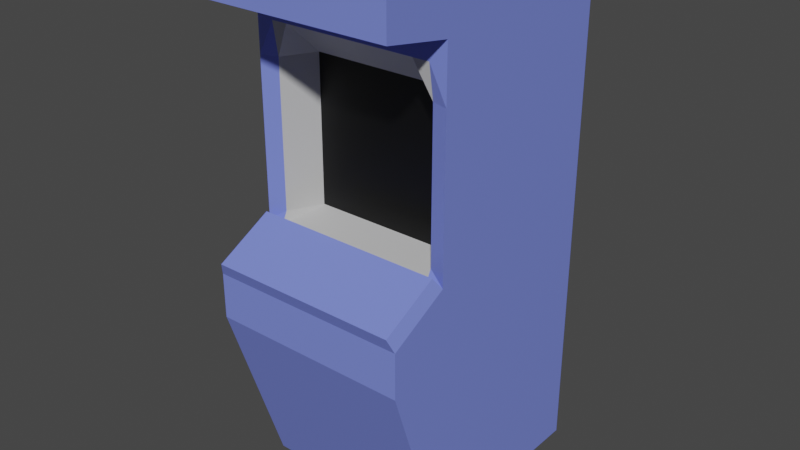 # Source: arcade.blend  (saved by Blender 2.82.7; exported with 4.5.12 LTS)
import bpy
from mathutils import Matrix  # noqa: F401  (used for matrix-valued properties, if any)

bpy.ops.wm.read_factory_settings(use_empty=True)
scene = bpy.context.scene
scene.name = 'Scene'

# ---- collections
col_collection = bpy.data.collections.new('Collection'); scene.collection.children.link(col_collection)

# ---- materials (node trees are filled in below, after node groups)
mat_default = bpy.data.materials.new('Default')
mat_default.alpha_threshold = 0.0
mat_default.use_transparent_shadow = False
mat_default.line_color = (0.0, 0.0, 0.0, 1.0)
mat_screen = bpy.data.materials.new('Screen')
mat_screen.use_transparent_shadow = False
mat_prescreen = bpy.data.materials.new('PreScreen')
mat_prescreen.use_transparent_shadow = False
mat_controlpanel = bpy.data.materials.new('ControlPanel')
mat_controlpanel.use_transparent_shadow = False

# ---- material node trees
mat_default.use_nodes = True; mat_default.node_tree.nodes.clear()
_N = mat_default.node_tree.nodes; _L = mat_default.node_tree.links
n0 = _N.new('ShaderNodeOutputMaterial'); n0.name = 'Material Output'; n0.location = (300, 300)
n1 = _N.new('ShaderNodeBsdfPrincipled'); n1.name = 'Principled BSDF'; n1.location = (10, 300)
n1.distribution = 'GGX'
n1.subsurface_method = 'BURLEY'
n1.inputs[0].default_value = (0.1925, 0.2474, 0.8, 1.0)
n1.inputs[2].default_value = 0.4
n1.inputs[3].default_value = 1.45
n1.inputs[27].default_value = (0.0, 0.0, 0.0, 1.0)
n1.inputs[28].default_value = 1.0
_L.new(n1.outputs[0], n0.inputs[0])
n0.is_active_output = True
mat_screen.use_nodes = True; mat_screen.node_tree.nodes.clear()
_N = mat_screen.node_tree.nodes; _L = mat_screen.node_tree.links
n0 = _N.new('ShaderNodeOutputMaterial'); n0.name = 'Material Output'; n0.location = (300, 300)
n1 = _N.new('ShaderNodeBsdfPrincipled'); n1.name = 'Principled BSDF'; n1.location = (10, 300)
n1.distribution = 'GGX'
n1.subsurface_method = 'BURLEY'
n1.inputs[0].default_value = (0.0, 0.0, 0.0, 1.0)
n1.inputs[3].default_value = 1.45
n1.inputs[27].default_value = (0.0, 0.0, 0.0, 1.0)
n1.inputs[28].default_value = 1.0
_L.new(n1.outputs[0], n0.inputs[0])
n0.is_active_output = True
mat_prescreen.use_nodes = True; mat_prescreen.node_tree.nodes.clear()
_N = mat_prescreen.node_tree.nodes; _L = mat_prescreen.node_tree.links
n0 = _N.new('ShaderNodeOutputMaterial'); n0.name = 'Material Output'; n0.location = (300, 300)
n1 = _N.new('ShaderNodeBsdfPrincipled'); n1.name = 'Principled BSDF'; n1.location = (10, 300)
n1.distribution = 'GGX'
n1.subsurface_method = 'BURLEY'
n1.inputs[0].default_value = (0.5173, 0.5173, 0.5173, 1.0)
n1.inputs[3].default_value = 1.45
n1.inputs[27].default_value = (0.0, 0.0, 0.0, 1.0)
n1.inputs[28].default_value = 1.0
_L.new(n1.outputs[0], n0.inputs[0])
n0.is_active_output = True
mat_controlpanel.use_nodes = True; mat_controlpanel.node_tree.nodes.clear()
_N = mat_controlpanel.node_tree.nodes; _L = mat_controlpanel.node_tree.links
n0 = _N.new('ShaderNodeOutputMaterial'); n0.name = 'Material Output'; n0.location = (300, 300)
n1 = _N.new('ShaderNodeBsdfPrincipled'); n1.name = 'Principled BSDF'; n1.location = (10, 300)
n1.distribution = 'GGX'
n1.subsurface_method = 'BURLEY'
n1.inputs[0].default_value = (0.8941, 0.9397, 1.0, 1.0)
n1.inputs[3].default_value = 1.45
n1.inputs[27].default_value = (0.0, 0.0, 0.0, 1.0)
n1.inputs[28].default_value = 1.0
_L.new(n1.outputs[0], n0.inputs[0])
n0.is_active_output = True

# ---- world
world_world = bpy.data.worlds.new('World'); scene.world = world_world
world_world.use_nodes = True; world_world.node_tree.nodes.clear()
_N = world_world.node_tree.nodes; _L = world_world.node_tree.links
n0 = _N.new('ShaderNodeOutputWorld'); n0.name = 'World Output'; n0.location = (300, 300)
n1 = _N.new('ShaderNodeBackground'); n1.name = 'Background'; n1.location = (10, 300)
n1.inputs[0].default_value = (0.05088, 0.05088, 0.05088, 1.0)
_L.new(n1.outputs[0], n0.inputs[0])
n0.is_active_output = True
world_world.color = (0.05088, 0.05088, 0.05088)
world_world.use_sun_shadow = False
world_world.sun_shadow_jitter_overblur = 0.0

# ---- meshes
me_cube = bpy.data.meshes.new('Cube')
me_cube.from_pydata([(1.0, 1.0, 1.0), (1.0, 1.0, -1.0), (1.0, -1.0, 1.0), (1.0, -1.685, -1.0), (-1.0, 1.0, 1.0), (-1.0, 1.0, -1.0), (-1.0, -1.0, 1.0), (-1.0, -1.685, -1.0), (0.0, 1.0, -1.0), (0.0, -1.0, 1.0), (0.0, -1.685, -1.0), (0.0, 1.0, 1.0), (0.0, 1.0, -0.601), (-1.0, 1.0, 0.0), (-1.0, -1.0, 0.0), (0.0, 1.0, -0.04232), (0.0, -1.0, 0.0), (0.0, 1.0, 0.0), (-1.0, 1.0, -0.6957), (0.0, -0.6253, -0.601), (0.0, -1.0, -0.7291), (0.0, 1.0, -0.6957), (-1.0, -1.0, -0.7291), (0.0, -0.6253, -0.04232), (-0.3333, 1.0, -1.0), (-0.6667, 1.0, -1.0), (-0.3333, -1.0, 1.0), (-0.6667, -1.0, 1.0), (-0.6667, 1.0, 0.0), (-0.3333, 1.0, 0.0), (-0.6667, -1.685, -1.0), (-0.3333, -1.685, -1.0), (-0.6667, 1.0, 1.0), (-0.3333, 1.0, 1.0), (-0.3333, -1.0, 0.0), (-0.6667, -1.0, 0.0), (-0.3333, -1.0, -0.7291), (-0.6667, -1.0, -0.7291), (-0.6667, 1.0, -0.6957), (-0.3333, 1.0, -0.6957), (-1.0, 1.0, -0.601), (-1.0, 1.0, -0.04232), (-1.0, -1.0, -0.04232), (-1.0, -1.0, -0.601), (1.0, 1.0, 0.0), (1.0, -1.0, 0.0), (1.0, 1.0, -0.6957), (1.0, -1.0, -0.7291), (0.3333, 1.0, -1.0), (0.6667, 1.0, -1.0), (0.3333, -1.0, 1.0), (0.6667, -1.0, 1.0), (0.6667, 1.0, 0.0), (0.3333, 1.0, 0.0), (-0.3333, -0.6253, -0.04232), (-0.3333, -0.6253, -0.601), (-0.6667, -0.6253, -0.04232), (-0.6667, -0.6253, -0.601), (-0.6667, 1.0, -0.04232), (-0.6667, 1.0, -0.601), (-0.3333, 1.0, -0.04232), (-0.3333, 1.0, -0.601), (0.6667, -1.685, -1.0), (0.3333, -1.685, -1.0), (0.6667, 1.0, 1.0), (0.3333, 1.0, 1.0), (0.3333, -1.0, 0.0), (0.6667, -1.0, 0.0), (0.3333, -1.0, -0.7291), (0.6667, -1.0, -0.7291), (0.6667, 1.0, -0.6957), (0.3333, 1.0, -0.6957), (-1.0, 1.0, -0.797), (-1.0, 1.0, -0.8984), (1.0, 1.0, -0.601), (1.0, 1.0, -0.04232), (0.0, -1.0, -0.8085), (0.0, -1.685, -0.8535), (0.0, 1.0, -0.797), (0.0, 1.0, -0.8984), (-1.0, -1.685, -0.8535), (-1.0, -1.0, -0.8085), (-0.6667, 1.0, -0.797), (-0.6667, 1.0, -0.8984), (-0.3333, 1.0, -0.797), (-0.3333, 1.0, -0.8984), (-0.3333, -1.0, -0.8085), (-0.3333, -1.685, -0.8535), (-0.6667, -1.0, -0.8085), (-0.6667, -1.685, -0.8535), (1.0, -1.0, -0.04232), (1.0, -1.0, -0.601), (0.3333, -0.6253, -0.04232), (0.3333, -0.6253, -0.601), (0.6667, -0.6253, -0.04232), (0.6667, -0.6253, -0.601), (0.6667, 1.0, -0.04232), (0.6667, 1.0, -0.601), (0.3333, 1.0, -0.04232), (0.3333, 1.0, -0.601), (-1.0, -1.604, 0.122), (-1.0, -1.604, 0.2955), (0.0, 1.0, 0.2955), (0.0, 1.0, 0.122), (0.0, -1.604, 0.2955), (0.0, -1.604, 0.122), (-1.0, 1.0, 0.2955), (-1.0, 1.0, 0.122), (1.0, 1.0, -0.797), (1.0, 1.0, -0.8984), (-0.6667, 1.0, 0.2955), (-0.6667, 1.0, 0.122), (-0.3333, 1.0, 0.2955), (-0.3333, 1.0, 0.122), (-0.3333, -1.604, 0.2955), (-0.3333, -1.604, 0.122), (-0.6667, -1.604, 0.2955), (-0.6667, -1.604, 0.122), (1.0, -1.685, -0.8535), (1.0, -1.0, -0.8085), (0.6667, 1.0, -0.797), (0.6667, 1.0, -0.8984), (0.3333, 1.0, -0.797), (0.3333, 1.0, -0.8984), (-0.8313, 1.0, -1.0), (-0.8313, -1.0, 1.0), (-0.8313, -1.0, 0.0), (-0.8313, -1.0, -0.7291), (-0.8313, 1.0, 0.0), (-0.8313, -1.685, -1.0), (-0.8313, 1.0, 1.0), (-0.8313, 1.0, -0.6957), (-0.8313, 1.0, -0.601), (-0.8313, 1.0, -0.04232), (-0.8313, -0.9474, -0.601), (-0.8313, -0.9474, -0.04232), (-0.8313, 1.0, -0.8984), (-0.8313, 1.0, -0.797), (-0.8313, -1.685, -0.8535), (-0.8313, -1.0, -0.8085), (-0.8313, 1.0, 0.122), (-0.8313, 1.0, 0.2955), (-0.8313, -1.604, 0.122), (-0.8313, -1.604, 0.2955), (0.3333, -1.0, -0.8085), (0.3333, -1.685, -0.8535), (0.6667, -1.0, -0.8085), (0.6667, -1.685, -0.8535), (1.0, -1.604, 0.122), (1.0, -1.604, 0.2955), (1.0, 1.0, 0.2955), (1.0, 1.0, 0.122), (0.6667, 1.0, 0.2955), (0.6667, 1.0, 0.122), (0.3333, 1.0, 0.2955), (0.3333, 1.0, 0.122), (0.3333, -1.604, 0.2955), (0.3333, -1.604, 0.122), (0.6667, -1.604, 0.2955), (0.6667, -1.604, 0.122), (0.8313, 1.0, -1.0), (0.8313, -1.0, 1.0), (0.8313, -1.0, 0.0), (0.8313, -1.0, -0.7291), (0.8313, 1.0, 0.0), (0.8313, -1.685, -1.0), (0.8313, 1.0, 1.0), (0.8313, 1.0, -0.6957), (0.8313, 1.0, -0.601), (0.8313, 1.0, -0.04232), (0.8313, -0.9474, -0.601), (0.8313, -0.9474, -0.04232), (0.8313, 1.0, -0.8984), (0.8313, 1.0, -0.797), (0.8313, -1.685, -0.8535), (0.8313, -1.0, -0.8085), (0.8313, 1.0, 0.122), (0.8313, 1.0, 0.2955), (0.8313, -1.604, 0.122), (0.8313, -1.604, 0.2955), (4.111e-09, -1.655, 0.07085), (4.111e-09, -1.08, -0.04524), (-0.7913, -1.08, -0.04524), (-0.9519, -1.08, -0.04524), (-0.3173, -1.08, -0.04524), (-0.6346, -1.08, -0.04524), (-0.3173, -1.655, 0.07085), (-0.6346, -1.655, 0.07085), (0.7913, -1.08, -0.04524), (0.9519, -1.08, -0.04524), (0.3173, -1.08, -0.04524), (0.6346, -1.08, -0.04524), (0.6346, -1.655, 0.07085), (0.3173, -1.655, 0.07085), (-0.9519, -1.655, 0.07085), (0.9519, -1.655, 0.07085), (-0.7913, -1.655, 0.07085), (0.7913, -1.655, 0.07085)], [], [(130, 4, 6, 125), (143, 125, 6, 101), (101, 6, 4, 106), (179, 149, 2, 161), (172, 121, 120, 173), (48, 63, 10, 8), (174, 118, 119, 175), (53, 17, 103, 155), (24, 8, 10, 31), (112, 33, 11, 102), (60, 29, 17, 15), (167, 70, 97, 168), (160, 165, 62, 49), (20, 68, 93, 19), (42, 14, 13, 41), (135, 126, 14, 42), (139, 127, 22, 81), (81, 22, 18, 72), (120, 122, 71, 70), (90, 75, 44, 45), (145, 147, 146, 144), (84, 39, 21, 78), (137, 131, 38, 82), (82, 38, 39, 84), (76, 20, 36, 86), (86, 36, 37, 88), (23, 16, 34, 54), (54, 34, 35, 56), (133, 128, 28, 58), (58, 28, 29, 60), (141, 130, 32, 110), (110, 32, 33, 112), (124, 25, 30, 129), (25, 24, 31, 30), (104, 9, 26, 114), (114, 26, 27, 116), (11, 33, 26, 9), (33, 32, 27, 26), (168, 97, 96, 169), (19, 93, 92, 23), (71, 21, 12, 99), (10, 63, 145, 77), (119, 108, 46, 47), (76, 144, 68, 20), (96, 98, 53, 52), (49, 62, 63, 48), (3, 1, 109, 118), (67, 162, 188, 191), (166, 161, 2, 0), (149, 150, 0, 2), (153, 155, 154, 152), (155, 103, 102, 154), (154, 102, 11, 65), (98, 15, 17, 53), (11, 9, 50, 65), (104, 156, 50, 9), (152, 154, 65, 64), (177, 152, 64, 166), (92, 94, 67, 66), (144, 146, 69, 68), (173, 120, 70, 167), (122, 78, 21, 71), (38, 59, 61, 39), (59, 58, 60, 61), (131, 132, 59, 38), (132, 133, 58, 59), (36, 55, 57, 37), (55, 54, 56, 57), (20, 19, 55, 36), (19, 23, 54, 55), (175, 119, 47, 163), (171, 90, 45, 162), (169, 96, 52, 164), (23, 92, 66, 16), (127, 134, 43, 22), (134, 135, 42, 43), (22, 43, 40, 18), (43, 42, 41, 40), (65, 50, 51, 64), (156, 158, 51, 50), (39, 61, 12, 21), (61, 60, 15, 12), (121, 123, 122, 120), (77, 145, 144, 76), (63, 62, 147, 145), (99, 12, 15, 98), (47, 46, 74, 91), (163, 47, 91, 170), (93, 95, 94, 92), (68, 69, 95, 93), (31, 87, 89, 30), (87, 86, 88, 89), (10, 77, 87, 31), (77, 76, 86, 87), (25, 83, 85, 24), (83, 82, 84, 85), (124, 136, 83, 25), (136, 137, 82, 83), (24, 85, 79, 8), (85, 84, 78, 79), (160, 49, 121, 172), (49, 48, 123, 121), (7, 80, 73, 5), (80, 81, 72, 73), (129, 138, 80, 7), (138, 139, 81, 80), (91, 74, 75, 90), (170, 91, 90, 171), (70, 71, 99, 97), (97, 99, 98, 96), (142, 100, 194, 196), (45, 44, 151, 148), (176, 153, 152, 177), (164, 52, 153, 176), (105, 157, 156, 104), (157, 159, 158, 156), (165, 3, 118, 174), (118, 109, 108, 119), (16, 66, 190, 181), (115, 114, 116, 117), (14, 126, 182, 183), (105, 104, 114, 115), (28, 111, 113, 29), (111, 110, 112, 113), (128, 140, 111, 28), (140, 141, 110, 111), (29, 113, 103, 17), (113, 112, 102, 103), (178, 148, 149, 179), (148, 151, 150, 149), (52, 53, 155, 153), (162, 45, 189, 188), (123, 79, 78, 122), (48, 8, 79, 123), (14, 100, 107, 13), (100, 101, 106, 107), (35, 34, 184, 185), (142, 143, 101, 100), (117, 116, 143, 142), (115, 117, 187, 186), (107, 106, 141, 140), (13, 107, 140, 128), (89, 88, 139, 138), (30, 89, 138, 129), (73, 72, 137, 136), (5, 73, 136, 124), (57, 56, 135, 134), (37, 57, 134, 127), (40, 41, 133, 132), (18, 40, 132, 131), (5, 124, 129, 7), (106, 4, 130, 141), (41, 13, 128, 133), (72, 18, 131, 137), (88, 37, 127, 139), (56, 35, 126, 135), (116, 27, 125, 143), (32, 130, 125, 27), (159, 178, 179, 158), (66, 67, 191, 190), (151, 176, 177, 150), (44, 164, 176, 151), (147, 174, 175, 146), (62, 165, 174, 147), (109, 172, 173, 108), (1, 160, 172, 109), (95, 170, 171, 94), (69, 163, 170, 95), (74, 168, 169, 75), (46, 167, 168, 74), (1, 3, 165, 160), (150, 177, 166, 0), (75, 169, 164, 44), (108, 173, 167, 46), (146, 175, 163, 69), (94, 171, 162, 67), (158, 179, 161, 51), (64, 51, 161, 166), (190, 191, 192, 193), (188, 189, 195, 197), (184, 186, 187, 185), (181, 180, 186, 184), (181, 190, 193, 180), (182, 196, 194, 183), (185, 187, 196, 182), (191, 188, 197, 192), (105, 115, 186, 180), (178, 159, 192, 197), (45, 148, 195, 189), (157, 105, 180, 193), (159, 157, 193, 192), (126, 35, 185, 182), (148, 178, 197, 195), (100, 14, 183, 194), (117, 142, 196, 187), (34, 16, 181, 184)])
me_cube.polygons.foreach_set('material_index', [0, 0, 0, 0, 0, 0, 0, 0, 0, 0, 0, 0, 0, 2, 0, 0, 0, 0, 0, 0, 0, 0, 0, 0, 0, 0, 2, 2, 0, 0, 0, 0, 0, 0, 0, 0, 0, 0, 0, 1, 0, 0, 0, 0, 0, 0, 0, 2, 0, 0, 0, 0, 0, 0, 0, 0, 0, 0, 2, 0, 0, 0, 0, 0, 0, 0, 2, 1, 2, 1, 0, 0, 0, 2, 0, 0, 0, 0, 0, 0, 0, 0, 0, 0, 0, 0, 0, 0, 1, 2, 0, 0, 0, 0, 0, 0, 0, 0, 0, 0, 0, 0, 0, 0, 0, 0, 0, 0, 0, 0, 0, 0, 0, 0, 0, 0, 0, 0, 2, 0, 0, 0, 0, 0, 0, 0, 0, 0, 0, 0, 0, 0, 0, 0, 0, 0, 2, 0, 0, 0, 0, 0, 0, 0, 0, 0, 2, 2, 0, 0, 0, 0, 0, 0, 0, 2, 0, 0, 0, 2, 0, 0, 0, 0, 0, 0, 2, 2, 0, 0, 0, 0, 0, 0, 0, 2, 0, 0, 0, 0, 0, 0, 0, 0, 0, 0, 0, 0, 0, 0, 0, 2, 0, 0, 0, 2])
_uv = me_cube.uv_layers.new(name='UVMap')
_uv.uv.foreach_set('vector', [0.8539, 0.5, 0.875, 0.5, 0.875, 0.75, 0.8539, 0.75, 0.5569, 0.9789, 0.625, 0.9789, 0.625, 1.0, 0.5569, 1.0, 0.5569, 0.0, 0.625, 0.0, 0.625, 0.25, 0.5569, 0.25, 0.5569, 0.9789, 0.5569, 1.0, 0.625, 1.0, 0.625, 0.9789, 0.3877, 0.2711, 0.3877, 0.2917, 0.4004, 0.2917, 0.4004, 0.2711, 0.2083, 0.5, 0.2083, 0.75, 0.25, 0.75, 0.25, 0.5, 0.3877, 0.9789, 0.3877, 1.0, 0.4004, 1.0, 0.4004, 0.9789, 0.5, 0.3333, 0.5, 0.375, 0.5152, 0.375, 0.5152, 0.3333, 0.2083, 0.5, 0.25, 0.5, 0.25, 0.75, 0.2083, 0.75, 0.5569, 0.3333, 0.625, 0.3333, 0.625, 0.375, 0.5569, 0.375, 0.4743, 0.3333, 0.5, 0.3333, 0.5, 0.375, 0.4743, 0.375, 0.413, 0.2711, 0.413, 0.2917, 0.4453, 0.2917, 0.4453, 0.2711, 0.1461, 0.5, 0.1461, 0.75, 0.1667, 0.75, 0.1667, 0.5, 0.413, 0.875, 0.413, 0.9167, 0.4453, 0.9167, 0.4453, 0.875, 0.4743, 0.0, 0.5, 0.0, 0.5, 0.25, 0.4743, 0.25, 0.4743, 0.9789, 0.5, 0.9789, 0.5, 1.0, 0.4743, 1.0, 0.4004, 0.9789, 0.413, 0.9789, 0.413, 1.0, 0.4004, 1.0, 0.4004, 2.001e-11, 0.413, 0.0, 0.413, 0.25, 0.4004, 0.25, 0.4004, 0.2917, 0.4004, 0.3333, 0.413, 0.3333, 0.413, 0.2917, 0.4743, 0.0, 0.4743, 0.25, 0.5, 0.25, 0.5, 0.0, 0.3877, 0.9167, 0.3877, 0.9583, 0.4004, 0.9583, 0.4004, 0.9167, 0.4004, 0.3333, 0.413, 0.3333, 0.413, 0.375, 0.4004, 0.375, 0.4004, 0.2711, 0.413, 0.2711, 0.413, 0.2917, 0.4004, 0.2917, 0.4004, 0.2917, 0.413, 0.2917, 0.413, 0.3333, 0.4004, 0.3333, 0.4004, 0.875, 0.413, 0.875, 0.413, 0.9167, 0.4004, 0.9167, 0.4004, 0.9167, 0.413, 0.9167, 0.413, 0.9583, 0.4004, 0.9583, 0.4743, 0.875, 0.5, 0.875, 0.5, 0.9167, 0.4743, 0.9167, 0.4743, 0.9167, 0.5, 0.9167, 0.5, 0.9583, 0.4743, 0.9583, 0.4743, 0.2711, 0.5, 0.2711, 0.5, 0.2917, 0.4743, 0.2917, 0.4743, 0.2917, 0.5, 0.2917, 0.5, 0.3333, 0.4743, 0.3333, 0.5569, 0.2711, 0.625, 0.2711, 0.625, 0.2917, 0.5569, 0.2917, 0.5569, 0.2917, 0.625, 0.2917, 0.625, 0.3333, 0.5569, 0.3333, 0.1461, 0.5, 0.1667, 0.5, 0.1667, 0.75, 0.1461, 0.75, 0.1667, 0.5, 0.2083, 0.5, 0.2083, 0.75, 0.1667, 0.75, 0.5569, 0.875, 0.625, 0.875, 0.625, 0.9167, 0.5569, 0.9167, 0.5569, 0.9167, 0.625, 0.9167, 0.625, 0.9583, 0.5569, 0.9583, 0.75, 0.5, 0.7917, 0.5, 0.7917, 0.75, 0.75, 0.75, 0.7917, 0.5, 0.8333, 0.5, 0.8333, 0.75, 0.7917, 0.75, 0.4453, 0.2711, 0.4453, 0.2917, 0.4743, 0.2917, 0.4743, 0.2711, 0.4453, 0.875, 0.4453, 0.9167, 0.4743, 0.9167, 0.4743, 0.875, 0.413, 0.3333, 0.413, 0.375, 0.4453, 0.375, 0.4453, 0.3333, 0.375, 0.875, 0.375, 0.9167, 0.3877, 0.9167, 0.3877, 0.875, 0.4004, 2.001e-11, 0.4004, 0.25, 0.413, 0.25, 0.413, 0.0, 0.4004, 0.875, 0.4004, 0.9167, 0.413, 0.9167, 0.413, 0.875, 0.4743, 0.2917, 0.4743, 0.3333, 0.5, 0.3333, 0.5, 0.2917, 0.1667, 0.5, 0.1667, 0.75, 0.2083, 0.75, 0.2083, 0.5, 0.375, 0.0, 0.375, 0.25, 0.3877, 0.25, 0.3877, 2.001e-11, 0.5, 0.9583, 0.5, 0.9789, 0.5, 0.9789, 0.5, 0.9583, 0.8539, 0.5, 0.8539, 0.75, 0.875, 0.75, 0.875, 0.5, 0.5569, 0.0, 0.5569, 0.25, 0.625, 0.25, 0.625, 0.0, 0.5152, 0.2917, 0.5152, 0.3333, 0.5569, 0.3333, 0.5569, 0.2917, 0.5152, 0.3333, 0.5152, 0.375, 0.5569, 0.375, 0.5569, 0.3333, 0.5569, 0.3333, 0.5569, 0.375, 0.625, 0.375, 0.625, 0.3333, 0.4743, 0.3333, 0.4743, 0.375, 0.5, 0.375, 0.5, 0.3333, 0.75, 0.5, 0.75, 0.75, 0.7917, 0.75, 0.7917, 0.5, 0.5569, 0.875, 0.5569, 0.9167, 0.625, 0.9167, 0.625, 0.875, 0.5569, 0.2917, 0.5569, 0.3333, 0.625, 0.3333, 0.625, 0.2917, 0.5569, 0.2711, 0.5569, 0.2917, 0.625, 0.2917, 0.625, 0.2711, 0.4743, 0.9167, 0.4743, 0.9583, 0.5, 0.9583, 0.5, 0.9167, 0.4004, 0.9167, 0.4004, 0.9583, 0.413, 0.9583, 0.413, 0.9167, 0.4004, 0.2711, 0.4004, 0.2917, 0.413, 0.2917, 0.413, 0.2711, 0.4004, 0.3333, 0.4004, 0.375, 0.413, 0.375, 0.413, 0.3333, 0.413, 0.2917, 0.4453, 0.2917, 0.4453, 0.3333, 0.413, 0.3333, 0.4453, 0.2917, 0.4743, 0.2917, 0.4743, 0.3333, 0.4453, 0.3333, 0.413, 0.2711, 0.4453, 0.2711, 0.4453, 0.2917, 0.413, 0.2917, 0.4453, 0.2711, 0.4743, 0.2711, 0.4743, 0.2917, 0.4453, 0.2917, 0.413, 0.9167, 0.4453, 0.9167, 0.4453, 0.9583, 0.413, 0.9583, 0.4453, 0.9167, 0.4743, 0.9167, 0.4743, 0.9583, 0.4453, 0.9583, 0.413, 0.875, 0.4453, 0.875, 0.4453, 0.9167, 0.413, 0.9167, 0.4453, 0.875, 0.4743, 0.875, 0.4743, 0.9167, 0.4453, 0.9167, 0.4004, 0.9789, 0.4004, 1.0, 0.413, 1.0, 0.413, 0.9789, 0.4743, 0.9789, 0.4743, 1.0, 0.5, 1.0, 0.5, 0.9789, 0.4743, 0.2711, 0.4743, 0.2917, 0.5, 0.2917, 0.5, 0.2711, 0.4743, 0.875, 0.4743, 0.9167, 0.5, 0.9167, 0.5, 0.875, 0.413, 0.9789, 0.4453, 0.9789, 0.4453, 1.0, 0.413, 1.0, 0.4453, 0.9789, 0.4743, 0.9789, 0.4743, 1.0, 0.4453, 1.0, 0.413, 0.0, 0.4453, 0.0, 0.4453, 0.25, 0.413, 0.25, 0.4453, 0.0, 0.4743, 0.0, 0.4743, 0.25, 0.4453, 0.25, 0.7917, 0.5, 0.7917, 0.75, 0.8333, 0.75, 0.8333, 0.5, 0.5569, 0.9167, 0.5569, 0.9583, 0.625, 0.9583, 0.625, 0.9167, 0.413, 0.3333, 0.4453, 0.3333, 0.4453, 0.375, 0.413, 0.375, 0.4453, 0.3333, 0.4743, 0.3333, 0.4743, 0.375, 0.4453, 0.375, 0.3877, 0.2917, 0.3877, 0.3333, 0.4004, 0.3333, 0.4004, 0.2917, 0.3877, 0.875, 0.3877, 0.9167, 0.4004, 0.9167, 0.4004, 0.875, 0.375, 0.9167, 0.375, 0.9583, 0.3877, 0.9583, 0.3877, 0.9167, 0.4453, 0.3333, 0.4453, 0.375, 0.4743, 0.375, 0.4743, 0.3333, 0.413, 0.0, 0.413, 0.25, 0.4453, 0.25, 0.4453, 0.0, 0.413, 0.9789, 0.413, 1.0, 0.4453, 1.0, 0.4453, 0.9789, 0.4453, 0.9167, 0.4453, 0.9583, 0.4743, 0.9583, 0.4743, 0.9167, 0.413, 0.9167, 0.413, 0.9583, 0.4453, 0.9583, 0.4453, 0.9167, 0.375, 0.9167, 0.3877, 0.9167, 0.3877, 0.9583, 0.375, 0.9583, 0.3877, 0.9167, 0.4004, 0.9167, 0.4004, 0.9583, 0.3877, 0.9583, 0.375, 0.875, 0.3877, 0.875, 0.3877, 0.9167, 0.375, 0.9167, 0.3877, 0.875, 0.4004, 0.875, 0.4004, 0.9167, 0.3877, 0.9167, 0.375, 0.2917, 0.3877, 0.2917, 0.3877, 0.3333, 0.375, 0.3333, 0.3877, 0.2917, 0.4004, 0.2917, 0.4004, 0.3333, 0.3877, 0.3333, 0.375, 0.2711, 0.3877, 0.2711, 0.3877, 0.2917, 0.375, 0.2917, 0.3877, 0.2711, 0.4004, 0.2711, 0.4004, 0.2917, 0.3877, 0.2917, 0.375, 0.3333, 0.3877, 0.3333, 0.3877, 0.375, 0.375, 0.375, 0.3877, 0.3333, 0.4004, 0.3333, 0.4004, 0.375, 0.3877, 0.375, 0.375, 0.2711, 0.375, 0.2917, 0.3877, 0.2917, 0.3877, 0.2711, 0.375, 0.2917, 0.375, 0.3333, 0.3877, 0.3333, 0.3877, 0.2917, 0.375, 0.0, 0.3877, 2.001e-11, 0.3877, 0.25, 0.375, 0.25, 0.3877, 2.001e-11, 0.4004, 2.001e-11, 0.4004, 0.25, 0.3877, 0.25, 0.375, 0.9789, 0.3877, 0.9789, 0.3877, 1.0, 0.375, 1.0, 0.3877, 0.9789, 0.4004, 0.9789, 0.4004, 1.0, 0.3877, 1.0, 0.4453, 0.0, 0.4453, 0.25, 0.4743, 0.25, 0.4743, 0.0, 0.4453, 0.9789, 0.4453, 1.0, 0.4743, 1.0, 0.4743, 0.9789, 0.413, 0.2917, 0.413, 0.3333, 0.4453, 0.3333, 0.4453, 0.2917, 0.4453, 0.2917, 0.4453, 0.3333, 0.4743, 0.3333, 0.4743, 0.2917, 0.5152, 0.9789, 0.5152, 1.0, 0.5152, 1.0, 0.5152, 0.9789, 0.5, 0.0, 0.5, 0.25, 0.5152, 0.25, 0.5152, 0.0, 0.5152, 0.2711, 0.5152, 0.2917, 0.5569, 0.2917, 0.5569, 0.2711, 0.5, 0.2711, 0.5, 0.2917, 0.5152, 0.2917, 0.5152, 0.2711, 0.5152, 0.875, 0.5152, 0.9167, 0.5569, 0.9167, 0.5569, 0.875, 0.5152, 0.9167, 0.5152, 0.9583, 0.5569, 0.9583, 0.5569, 0.9167, 0.375, 0.9789, 0.375, 1.0, 0.3877, 1.0, 0.3877, 0.9789, 0.3877, 2.001e-11, 0.3877, 0.25, 0.4004, 0.25, 0.4004, 2.001e-11, 0.5, 0.875, 0.5, 0.9167, 0.5, 0.9167, 0.5, 0.875, 0.5152, 0.9167, 0.5569, 0.9167, 0.5569, 0.9583, 0.5152, 0.9583, 0.5, 1.0, 0.5, 0.9789, 0.5, 0.9789, 0.5, 1.0, 0.5152, 0.875, 0.5569, 0.875, 0.5569, 0.9167, 0.5152, 0.9167, 0.5, 0.2917, 0.5152, 0.2917, 0.5152, 0.3333, 0.5, 0.3333, 0.5152, 0.2917, 0.5569, 0.2917, 0.5569, 0.3333, 0.5152, 0.3333, 0.5, 0.2711, 0.5152, 0.2711, 0.5152, 0.2917, 0.5, 0.2917, 0.5152, 0.2711, 0.5569, 0.2711, 0.5569, 0.2917, 0.5152, 0.2917, 0.5, 0.3333, 0.5152, 0.3333, 0.5152, 0.375, 0.5, 0.375, 0.5152, 0.3333, 0.5569, 0.3333, 0.5569, 0.375, 0.5152, 0.375, 0.5152, 0.9789, 0.5152, 1.0, 0.5569, 1.0, 0.5569, 0.9789, 0.5152, 0.0, 0.5152, 0.25, 0.5569, 0.25, 0.5569, 0.0, 0.5, 0.2917, 0.5, 0.3333, 0.5152, 0.3333, 0.5152, 0.2917, 0.5, 0.9789, 0.5, 1.0, 0.5, 1.0, 0.5, 0.9789, 0.3877, 0.3333, 0.3877, 0.375, 0.4004, 0.375, 0.4004, 0.3333, 0.375, 0.3333, 0.375, 0.375, 0.3877, 0.375, 0.3877, 0.3333, 0.5, 0.0, 0.5152, 0.0, 0.5152, 0.25, 0.5, 0.25, 0.5152, 0.0, 0.5569, 0.0, 0.5569, 0.25, 0.5152, 0.25, 0.5, 0.9583, 0.5, 0.9167, 0.5, 0.9167, 0.5, 0.9583, 0.5152, 0.9789, 0.5569, 0.9789, 0.5569, 1.0, 0.5152, 1.0, 0.5152, 0.9583, 0.5569, 0.9583, 0.5569, 0.9789, 0.5152, 0.9789, 0.5152, 0.9167, 0.5152, 0.9583, 0.5152, 0.9583, 0.5152, 0.9167, 0.5152, 0.25, 0.5569, 0.25, 0.5569, 0.2711, 0.5152, 0.2711, 0.5, 0.25, 0.5152, 0.25, 0.5152, 0.2711, 0.5, 0.2711, 0.3877, 0.9583, 0.4004, 0.9583, 0.4004, 0.9789, 0.3877, 0.9789, 0.375, 0.9583, 0.3877, 0.9583, 0.3877, 0.9789, 0.375, 0.9789, 0.3877, 0.25, 0.4004, 0.25, 0.4004, 0.2711, 0.3877, 0.2711, 0.375, 0.25, 0.3877, 0.25, 0.3877, 0.2711, 0.375, 0.2711, 0.4453, 0.9583, 0.4743, 0.9583, 0.4743, 0.9789, 0.4453, 0.9789, 0.413, 0.9583, 0.4453, 0.9583, 0.4453, 0.9789, 0.413, 0.9789, 0.4453, 0.25, 0.4743, 0.25, 0.4743, 0.2711, 0.4453, 0.2711, 0.413, 0.25, 0.4453, 0.25, 0.4453, 0.2711, 0.413, 0.2711, 0.125, 0.5, 0.1461, 0.5, 0.1461, 0.75, 0.125, 0.75, 0.5569, 0.25, 0.625, 0.25, 0.625, 0.2711, 0.5569, 0.2711, 0.4743, 0.25, 0.5, 0.25, 0.5, 0.2711, 0.4743, 0.2711, 0.4004, 0.25, 0.413, 0.25, 0.413, 0.2711, 0.4004, 0.2711, 0.4004, 0.9583, 0.413, 0.9583, 0.413, 0.9789, 0.4004, 0.9789, 0.4743, 0.9583, 0.5, 0.9583, 0.5, 0.9789, 0.4743, 0.9789, 0.5569, 0.9583, 0.625, 0.9583, 0.625, 0.9789, 0.5569, 0.9789, 0.8333, 0.5, 0.8539, 0.5, 0.8539, 0.75, 0.8333, 0.75, 0.5152, 0.9583, 0.5152, 0.9789, 0.5569, 0.9789, 0.5569, 0.9583, 0.5, 0.9167, 0.5, 0.9583, 0.5, 0.9583, 0.5, 0.9167, 0.5152, 0.25, 0.5152, 0.2711, 0.5569, 0.2711, 0.5569, 0.25, 0.5, 0.25, 0.5, 0.2711, 0.5152, 0.2711, 0.5152, 0.25, 0.3877, 0.9583, 0.3877, 0.9789, 0.4004, 0.9789, 0.4004, 0.9583, 0.375, 0.9583, 0.375, 0.9789, 0.3877, 0.9789, 0.3877, 0.9583, 0.3877, 0.25, 0.3877, 0.2711, 0.4004, 0.2711, 0.4004, 0.25, 0.375, 0.25, 0.375, 0.2711, 0.3877, 0.2711, 0.3877, 0.25, 0.4453, 0.9583, 0.4453, 0.9789, 0.4743, 0.9789, 0.4743, 0.9583, 0.413, 0.9583, 0.413, 0.9789, 0.4453, 0.9789, 0.4453, 0.9583, 0.4453, 0.25, 0.4453, 0.2711, 0.4743, 0.2711, 0.4743, 0.25, 0.413, 0.25, 0.413, 0.2711, 0.4453, 0.2711, 0.4453, 0.25, 0.125, 0.5, 0.125, 0.75, 0.1461, 0.75, 0.1461, 0.5, 0.5569, 0.25, 0.5569, 0.2711, 0.625, 0.2711, 0.625, 0.25, 0.4743, 0.25, 0.4743, 0.2711, 0.5, 0.2711, 0.5, 0.25, 0.4004, 0.25, 0.4004, 0.2711, 0.413, 0.2711, 0.413, 0.25, 0.4004, 0.9583, 0.4004, 0.9789, 0.413, 0.9789, 0.413, 0.9583, 0.4743, 0.9583, 0.4743, 0.9789, 0.5, 0.9789, 0.5, 0.9583, 0.5569, 0.9583, 0.5569, 0.9789, 0.625, 0.9789, 0.625, 0.9583, 0.8333, 0.5, 0.8333, 0.75, 0.8539, 0.75, 0.8539, 0.5, 0.5, 0.9167, 0.5, 0.9583, 0.5152, 0.9583, 0.5152, 0.9167, 0.5, 0.9789, 0.5, 1.0, 0.5152, 1.0, 0.5152, 0.9789, 0.5, 0.9167, 0.5152, 0.9167, 0.5152, 0.9583, 0.5, 0.9583, 0.5, 0.875, 0.5152, 0.875, 0.5152, 0.9167, 0.5, 0.9167, 0.5, 0.875, 0.5, 0.9167, 0.5152, 0.9167, 0.5152, 0.875, 0.5, 0.9789, 0.5152, 0.9789, 0.5152, 1.0, 0.5, 1.0, 0.5, 0.9583, 0.5152, 0.9583, 0.5152, 0.9789, 0.5, 0.9789, 0.5, 0.9583, 0.5, 0.9789, 0.5152, 0.9789, 0.5152, 0.9583, 0.5152, 0.875, 0.5152, 0.9167, 0.5152, 0.9167, 0.5152, 0.875, 0.5152, 0.9789, 0.5152, 0.9583, 0.5152, 0.9583, 0.5152, 0.9789, 0.5, 0.0, 0.5152, 0.0, 0.5152, 0.0, 0.5, 0.0, 0.5152, 0.9167, 0.5152, 0.875, 0.5152, 0.875, 0.5152, 0.9167, 0.5152, 0.9583, 0.5152, 0.9167, 0.5152, 0.9167, 0.5152, 0.9583, 0.5, 0.9789, 0.5, 0.9583, 0.5, 0.9583, 0.5, 0.9789, 0.5152, 1.0, 0.5152, 0.9789, 0.5152, 0.9789, 0.5152, 1.0, 0.5152, 0.0, 0.5, 0.0, 0.5, 0.0, 0.5152, 0.0, 0.5152, 0.9583, 0.5152, 0.9789, 0.5152, 0.9789, 0.5152, 0.9583, 0.5, 0.9167, 0.5, 0.875, 0.5, 0.875, 0.5, 0.9167])
me_cube.materials.append(mat_default)
me_cube.materials.append(mat_screen)
me_cube.materials.append(mat_prescreen)
me_cube.materials.append(mat_controlpanel)
me_cube.use_remesh_preserve_volume = False
me_cube.use_remesh_preserve_attributes = False
me_cube.use_mirror_vertex_groups = False
me_cube.update()

# ---- objects
ob_cube = bpy.data.objects.new('Cube', me_cube)

# ---- transforms, parenting, visibility, modifiers, constraints
ob_cube.location = (0.0, 0.0, 0.0)
ob_cube.scale = (3.802, 3.802, -9.883)
ob_cube.lock_rotations_4d = False
ob_cube.empty_display_type = 'ARROWS'
ob_cube.lineart.crease_threshold = 0.0

# ---- collection membership
col_collection.objects.link(ob_cube)

# ---- scene / render settings (as saved in the file)
scene.frame_start = 1; scene.frame_end = 250; scene.frame_set(1)
scene.render.engine = 'BLENDER_EEVEE_NEXT'
scene.cycles.use_denoising = False
scene.cycles.samples = 128
scene.cycles.sampling_pattern = 'TABULATED_SOBOL'
scene.cycles.use_adaptive_sampling = False
scene.cycles.use_light_tree = False
scene.view_settings.view_transform = 'Filmic'
bpy.context.view_layer.update()

# ---- added for rendering (the .blend has no active camera and no usable light): camera, sun
cam_auto = bpy.data.cameras.new('AutoCamera')
cam_auto.lens = 50.0
cam_auto.sensor_width = 36.0
cam_auto.clip_end = 1000.0
ob_auto_camera = bpy.data.objects.new('AutoCamera', cam_auto)
scene.collection.objects.link(ob_auto_camera)
ob_auto_camera.location = (21.7516, -27.404, 17.4013)
ob_auto_camera.rotation_euler = (1.09748, -7.21219e-08, 0.694738)
scene.camera = ob_auto_camera
light_auto_sun = bpy.data.lights.new('AutoSun', 'SUN')
light_auto_sun.energy = 3.0
light_auto_sun.angle = 0.0523599
ob_auto_sun = bpy.data.objects.new('AutoSun', light_auto_sun)
scene.collection.objects.link(ob_auto_sun)
ob_auto_sun.rotation_euler = (0.872665, 0.174533, 0.523599)
bpy.context.view_layer.update()
